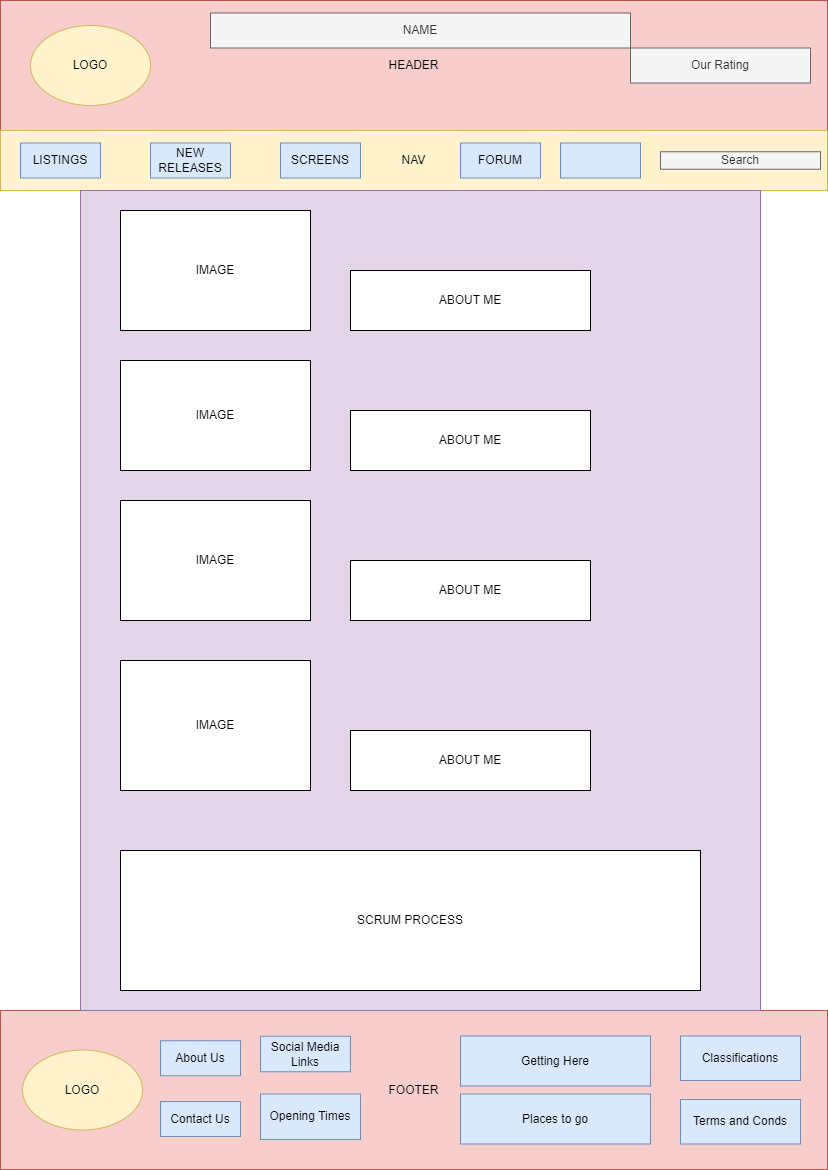

The diagram above was exported from draw.io. Its source (the exported page's mxGraphModel, read from the mxfile embedded in the PNG):
<mxGraphModel dx="2015" dy="794" grid="1" gridSize="10" guides="1" tooltips="1" connect="1" arrows="1" fold="1" page="1" pageScale="1" pageWidth="827" pageHeight="1169" math="0" shadow="0">
  <root>
    <mxCell id="0" />
    <mxCell id="1" parent="0" />
    <mxCell id="Xf2N237cNf77_uHkZy_f-1" value="HEADER" style="rounded=0;whiteSpace=wrap;html=1;fillColor=#f8cecc;strokeColor=#b85450;" vertex="1" parent="1">
      <mxGeometry width="827" height="130" as="geometry" />
    </mxCell>
    <mxCell id="Xf2N237cNf77_uHkZy_f-2" value="NAV" style="rounded=0;whiteSpace=wrap;html=1;fillColor=#fff2cc;strokeColor=#d6b656;" vertex="1" parent="1">
      <mxGeometry y="130" width="827" height="60" as="geometry" />
    </mxCell>
    <mxCell id="Xf2N237cNf77_uHkZy_f-3" value="FOOTER" style="rounded=0;whiteSpace=wrap;html=1;fillColor=#f8cecc;strokeColor=#b85450;" vertex="1" parent="1">
      <mxGeometry y="1010" width="827" height="159" as="geometry" />
    </mxCell>
    <mxCell id="Xf2N237cNf77_uHkZy_f-4" value="" style="rounded=0;whiteSpace=wrap;html=1;fillColor=#e1d5e7;strokeColor=#9673a6;" vertex="1" parent="1">
      <mxGeometry x="80" y="190" width="680" height="820" as="geometry" />
    </mxCell>
    <mxCell id="Xf2N237cNf77_uHkZy_f-5" value="LISTINGS" style="rounded=0;whiteSpace=wrap;html=1;fillColor=#dae8fc;strokeColor=#6c8ebf;" vertex="1" parent="1">
      <mxGeometry x="20" y="142.5" width="80" height="35" as="geometry" />
    </mxCell>
    <mxCell id="Xf2N237cNf77_uHkZy_f-6" value="NEW RELEASES" style="rounded=0;whiteSpace=wrap;html=1;fillColor=#dae8fc;strokeColor=#6c8ebf;" vertex="1" parent="1">
      <mxGeometry x="150" y="142.5" width="80" height="35" as="geometry" />
    </mxCell>
    <mxCell id="Xf2N237cNf77_uHkZy_f-7" value="SCREENS" style="rounded=0;whiteSpace=wrap;html=1;fillColor=#dae8fc;strokeColor=#6c8ebf;" vertex="1" parent="1">
      <mxGeometry x="280" y="142.5" width="80" height="35" as="geometry" />
    </mxCell>
    <mxCell id="Xf2N237cNf77_uHkZy_f-8" value="FORUM" style="rounded=0;whiteSpace=wrap;html=1;fillColor=#dae8fc;strokeColor=#6c8ebf;" vertex="1" parent="1">
      <mxGeometry x="460" y="142.5" width="80" height="35" as="geometry" />
    </mxCell>
    <mxCell id="Xf2N237cNf77_uHkZy_f-9" value="" style="rounded=0;whiteSpace=wrap;html=1;fillColor=#dae8fc;strokeColor=#6c8ebf;" vertex="1" parent="1">
      <mxGeometry x="560" y="142.5" width="80" height="35" as="geometry" />
    </mxCell>
    <mxCell id="Xf2N237cNf77_uHkZy_f-10" value="About Us" style="rounded=0;whiteSpace=wrap;html=1;fillColor=#dae8fc;strokeColor=#6c8ebf;" vertex="1" parent="1">
      <mxGeometry x="160" y="1040.25" width="80" height="35" as="geometry" />
    </mxCell>
    <mxCell id="Xf2N237cNf77_uHkZy_f-11" value="Contact Us" style="rounded=0;whiteSpace=wrap;html=1;fillColor=#dae8fc;strokeColor=#6c8ebf;" vertex="1" parent="1">
      <mxGeometry x="160" y="1101" width="80" height="35" as="geometry" />
    </mxCell>
    <mxCell id="Xf2N237cNf77_uHkZy_f-12" value="LOGO" style="ellipse;whiteSpace=wrap;html=1;fillColor=#fff2cc;strokeColor=#d6b656;" vertex="1" parent="1">
      <mxGeometry x="30" y="25" width="120" height="80" as="geometry" />
    </mxCell>
    <mxCell id="Xf2N237cNf77_uHkZy_f-13" value="Opening Times" style="rounded=0;whiteSpace=wrap;html=1;fillColor=#dae8fc;strokeColor=#6c8ebf;" vertex="1" parent="1">
      <mxGeometry x="260" y="1093.5" width="100" height="45.5" as="geometry" />
    </mxCell>
    <mxCell id="Xf2N237cNf77_uHkZy_f-14" value="Classifications" style="rounded=0;whiteSpace=wrap;html=1;fillColor=#dae8fc;strokeColor=#6c8ebf;" vertex="1" parent="1">
      <mxGeometry x="680" y="1035.5" width="120" height="44.5" as="geometry" />
    </mxCell>
    <mxCell id="Xf2N237cNf77_uHkZy_f-15" value="Getting Here&lt;br&gt;" style="rounded=0;whiteSpace=wrap;html=1;fillColor=#dae8fc;strokeColor=#6c8ebf;" vertex="1" parent="1">
      <mxGeometry x="460" y="1035.5" width="190" height="50" as="geometry" />
    </mxCell>
    <mxCell id="Xf2N237cNf77_uHkZy_f-16" value="Places to go" style="rounded=0;whiteSpace=wrap;html=1;fillColor=#dae8fc;strokeColor=#6c8ebf;" vertex="1" parent="1">
      <mxGeometry x="460" y="1093.5" width="190" height="50" as="geometry" />
    </mxCell>
    <mxCell id="Xf2N237cNf77_uHkZy_f-17" value="Search" style="rounded=0;whiteSpace=wrap;html=1;fillColor=#f5f5f5;fontColor=#333333;strokeColor=#666666;" vertex="1" parent="1">
      <mxGeometry x="660" y="151.25" width="160" height="17.5" as="geometry" />
    </mxCell>
    <mxCell id="Xf2N237cNf77_uHkZy_f-18" value="Our Rating" style="rounded=0;whiteSpace=wrap;html=1;fillColor=#f5f5f5;fontColor=#333333;strokeColor=#666666;" vertex="1" parent="1">
      <mxGeometry x="630" y="47.5" width="180" height="35" as="geometry" />
    </mxCell>
    <mxCell id="Xf2N237cNf77_uHkZy_f-19" value="Terms and Conds" style="rounded=0;whiteSpace=wrap;html=1;fillColor=#dae8fc;strokeColor=#6c8ebf;" vertex="1" parent="1">
      <mxGeometry x="680" y="1099" width="120" height="44.5" as="geometry" />
    </mxCell>
    <mxCell id="Xf2N237cNf77_uHkZy_f-20" value="Social Media Links" style="rounded=0;whiteSpace=wrap;html=1;fillColor=#dae8fc;strokeColor=#6c8ebf;" vertex="1" parent="1">
      <mxGeometry x="260" y="1035.75" width="90" height="35.5" as="geometry" />
    </mxCell>
    <mxCell id="Xf2N237cNf77_uHkZy_f-32" value="LOGO" style="ellipse;whiteSpace=wrap;html=1;fillColor=#fff2cc;strokeColor=#d6b656;" vertex="1" parent="1">
      <mxGeometry x="22" y="1049.5" width="120" height="80" as="geometry" />
    </mxCell>
    <mxCell id="Xf2N237cNf77_uHkZy_f-33" value="NAME" style="rounded=0;whiteSpace=wrap;html=1;fillColor=#f5f5f5;fontColor=#333333;strokeColor=#666666;" vertex="1" parent="1">
      <mxGeometry x="210" y="12.5" width="420" height="35" as="geometry" />
    </mxCell>
    <mxCell id="Xf2N237cNf77_uHkZy_f-34" value="IMAGE" style="rounded=0;whiteSpace=wrap;html=1;" vertex="1" parent="1">
      <mxGeometry x="120" y="210" width="190" height="120" as="geometry" />
    </mxCell>
    <mxCell id="Xf2N237cNf77_uHkZy_f-35" value="IMAGE" style="rounded=0;whiteSpace=wrap;html=1;" vertex="1" parent="1">
      <mxGeometry x="120" y="360" width="190" height="110" as="geometry" />
    </mxCell>
    <mxCell id="Xf2N237cNf77_uHkZy_f-36" value="IMAGE" style="rounded=0;whiteSpace=wrap;html=1;" vertex="1" parent="1">
      <mxGeometry x="120" y="500" width="190" height="120" as="geometry" />
    </mxCell>
    <mxCell id="Xf2N237cNf77_uHkZy_f-37" value="IMAGE" style="rounded=0;whiteSpace=wrap;html=1;" vertex="1" parent="1">
      <mxGeometry x="120" y="660" width="190" height="130" as="geometry" />
    </mxCell>
    <mxCell id="Xf2N237cNf77_uHkZy_f-38" value="ABOUT ME" style="rounded=0;whiteSpace=wrap;html=1;" vertex="1" parent="1">
      <mxGeometry x="350" y="270" width="240" height="60" as="geometry" />
    </mxCell>
    <mxCell id="Xf2N237cNf77_uHkZy_f-39" value="ABOUT ME" style="rounded=0;whiteSpace=wrap;html=1;" vertex="1" parent="1">
      <mxGeometry x="350" y="410" width="240" height="60" as="geometry" />
    </mxCell>
    <mxCell id="Xf2N237cNf77_uHkZy_f-40" value="ABOUT ME&lt;span style=&quot;color: rgba(0, 0, 0, 0); font-family: monospace; font-size: 0px; text-align: start;&quot;&gt;%3CmxGraphModel%3E%3Croot%3E%3CmxCell%20id%3D%220%22%2F%3E%3CmxCell%20id%3D%221%22%20parent%3D%220%22%2F%3E%3CmxCell%20id%3D%222%22%20value%3D%22HEADER%22%20style%3D%22rounded%3D0%3BwhiteSpace%3Dwrap%3Bhtml%3D1%3BfillColor%3D%23f8cecc%3BstrokeColor%3D%23b85450%3B%22%20vertex%3D%221%22%20parent%3D%221%22%3E%3CmxGeometry%20width%3D%22827%22%20height%3D%22130%22%20as%3D%22geometry%22%2F%3E%3C%2FmxCell%3E%3CmxCell%20id%3D%223%22%20value%3D%22NAV%22%20style%3D%22rounded%3D0%3BwhiteSpace%3Dwrap%3Bhtml%3D1%3BfillColor%3D%23fff2cc%3BstrokeColor%3D%23d6b656%3B%22%20vertex%3D%221%22%20parent%3D%221%22%3E%3CmxGeometry%20y%3D%22130%22%20width%3D%22827%22%20height%3D%2260%22%20as%3D%22geometry%22%2F%3E%3C%2FmxCell%3E%3CmxCell%20id%3D%224%22%20value%3D%22FOOTER%22%20style%3D%22rounded%3D0%3BwhiteSpace%3Dwrap%3Bhtml%3D1%3BfillColor%3D%23f8cecc%3BstrokeColor%3D%23b85450%3B%22%20vertex%3D%221%22%20parent%3D%221%22%3E%3CmxGeometry%20y%3D%221010%22%20width%3D%22827%22%20height%3D%22159%22%20as%3D%22geometry%22%2F%3E%3C%2FmxCell%3E%3CmxCell%20id%3D%225%22%20value%3D%22%22%20style%3D%22rounded%3D0%3BwhiteSpace%3Dwrap%3Bhtml%3D1%3BfillColor%3D%23e1d5e7%3BstrokeColor%3D%239673a6%3B%22%20vertex%3D%221%22%20parent%3D%221%22%3E%3CmxGeometry%20x%3D%2280%22%20y%3D%22190%22%20width%3D%22680%22%20height%3D%22820%22%20as%3D%22geometry%22%2F%3E%3C%2FmxCell%3E%3CmxCell%20id%3D%226%22%20value%3D%22LISTINGS%22%20style%3D%22rounded%3D0%3BwhiteSpace%3Dwrap%3Bhtml%3D1%3BfillColor%3D%23dae8fc%3BstrokeColor%3D%236c8ebf%3B%22%20vertex%3D%221%22%20parent%3D%221%22%3E%3CmxGeometry%20x%3D%2220%22%20y%3D%22142.5%22%20width%3D%2280%22%20height%3D%2235%22%20as%3D%22geometry%22%2F%3E%3C%2FmxCell%3E%3CmxCell%20id%3D%227%22%20value%3D%22NEW%20RELEASES%22%20style%3D%22rounded%3D0%3BwhiteSpace%3Dwrap%3Bhtml%3D1%3BfillColor%3D%23dae8fc%3BstrokeColor%3D%236c8ebf%3B%22%20vertex%3D%221%22%20parent%3D%221%22%3E%3CmxGeometry%20x%3D%22150%22%20y%3D%22142.5%22%20width%3D%2280%22%20height%3D%2235%22%20as%3D%22geometry%22%2F%3E%3C%2FmxCell%3E%3CmxCell%20id%3D%228%22%20value%3D%22SCREENS%22%20style%3D%22rounded%3D0%3BwhiteSpace%3Dwrap%3Bhtml%3D1%3BfillColor%3D%23dae8fc%3BstrokeColor%3D%236c8ebf%3B%22%20vertex%3D%221%22%20parent%3D%221%22%3E%3CmxGeometry%20x%3D%22280%22%20y%3D%22142.5%22%20width%3D%2280%22%20height%3D%2235%22%20as%3D%22geometry%22%2F%3E%3C%2FmxCell%3E%3CmxCell%20id%3D%229%22%20value%3D%22FORUM%22%20style%3D%22rounded%3D0%3BwhiteSpace%3Dwrap%3Bhtml%3D1%3BfillColor%3D%23dae8fc%3BstrokeColor%3D%236c8ebf%3B%22%20vertex%3D%221%22%20parent%3D%221%22%3E%3CmxGeometry%20x%3D%22460%22%20y%3D%22142.5%22%20width%3D%2280%22%20height%3D%2235%22%20as%3D%22geometry%22%2F%3E%3C%2FmxCell%3E%3CmxCell%20id%3D%2210%22%20value%3D%22%22%20style%3D%22rounded%3D0%3BwhiteSpace%3Dwrap%3Bhtml%3D1%3BfillColor%3D%23dae8fc%3BstrokeColor%3D%236c8ebf%3B%22%20vertex%3D%221%22%20parent%3D%221%22%3E%3CmxGeometry%20x%3D%22560%22%20y%3D%22142.5%22%20width%3D%2280%22%20height%3D%2235%22%20as%3D%22geometry%22%2F%3E%3C%2FmxCell%3E%3CmxCell%20id%3D%2211%22%20value%3D%22About%20Us%22%20style%3D%22rounded%3D0%3BwhiteSpace%3Dwrap%3Bhtml%3D1%3BfillColor%3D%23dae8fc%3BstrokeColor%3D%236c8ebf%3B%22%20vertex%3D%221%22%20parent%3D%221%22%3E%3CmxGeometry%20x%3D%22160%22%20y%3D%221040.25%22%20width%3D%2280%22%20height%3D%2235%22%20as%3D%22geometry%22%2F%3E%3C%2FmxCell%3E%3CmxCell%20id%3D%2212%22%20value%3D%22Contact%20Us%22%20style%3D%22rounded%3D0%3BwhiteSpace%3Dwrap%3Bhtml%3D1%3BfillColor%3D%23dae8fc%3BstrokeColor%3D%236c8ebf%3B%22%20vertex%3D%221%22%20parent%3D%221%22%3E%3CmxGeometry%20x%3D%22160%22%20y%3D%221101%22%20width%3D%2280%22%20height%3D%2235%22%20as%3D%22geometry%22%2F%3E%3C%2FmxCell%3E%3CmxCell%20id%3D%2213%22%20value%3D%22LOGO%22%20style%3D%22ellipse%3BwhiteSpace%3Dwrap%3Bhtml%3D1%3BfillColor%3D%23fff2cc%3BstrokeColor%3D%23d6b656%3B%22%20vertex%3D%221%22%20parent%3D%221%22%3E%3CmxGeometry%20x%3D%2230%22%20y%3D%2225%22%20width%3D%22120%22%20height%3D%2280%22%20as%3D%22geometry%22%2F%3E%3C%2FmxCell%3E%3CmxCell%20id%3D%2214%22%20value%3D%22Opening%20Times%22%20style%3D%22rounded%3D0%3BwhiteSpace%3Dwrap%3Bhtml%3D1%3BfillColor%3D%23dae8fc%3BstrokeColor%3D%236c8ebf%3B%22%20vertex%3D%221%22%20parent%3D%221%22%3E%3CmxGeometry%20x%3D%22260%22%20y%3D%221093.5%22%20width%3D%22100%22%20height%3D%2245.5%22%20as%3D%22geometry%22%2F%3E%3C%2FmxCell%3E%3CmxCell%20id%3D%2215%22%20value%3D%22Classifications%22%20style%3D%22rounded%3D0%3BwhiteSpace%3Dwrap%3Bhtml%3D1%3BfillColor%3D%23dae8fc%3BstrokeColor%3D%236c8ebf%3B%22%20vertex%3D%221%22%20parent%3D%221%22%3E%3CmxGeometry%20x%3D%22680%22%20y%3D%221035.5%22%20width%3D%22120%22%20height%3D%2244.5%22%20as%3D%22geometry%22%2F%3E%3C%2FmxCell%3E%3CmxCell%20id%3D%2216%22%20value%3D%22Getting%20Here%26lt%3Bbr%26gt%3B%22%20style%3D%22rounded%3D0%3BwhiteSpace%3Dwrap%3Bhtml%3D1%3BfillColor%3D%23dae8fc%3BstrokeColor%3D%236c8ebf%3B%22%20vertex%3D%221%22%20parent%3D%221%22%3E%3CmxGeometry%20x%3D%22460%22%20y%3D%221035.5%22%20width%3D%22190%22%20height%3D%2250%22%20as%3D%22geometry%22%2F%3E%3C%2FmxCell%3E%3CmxCell%20id%3D%2217%22%20value%3D%22Places%20to%20go%22%20style%3D%22rounded%3D0%3BwhiteSpace%3Dwrap%3Bhtml%3D1%3BfillColor%3D%23dae8fc%3BstrokeColor%3D%236c8ebf%3B%22%20vertex%3D%221%22%20parent%3D%221%22%3E%3CmxGeometry%20x%3D%22460%22%20y%3D%221093.5%22%20width%3D%22190%22%20height%3D%2250%22%20as%3D%22geometry%22%2F%3E%3C%2FmxCell%3E%3CmxCell%20id%3D%2218%22%20value%3D%22Search%22%20style%3D%22rounded%3D0%3BwhiteSpace%3Dwrap%3Bhtml%3D1%3BfillColor%3D%23f5f5f5%3BfontColor%3D%23333333%3BstrokeColor%3D%23666666%3B%22%20vertex%3D%221%22%20parent%3D%221%22%3E%3CmxGeometry%20x%3D%22660%22%20y%3D%22151.25%22%20width%3D%22160%22%20height%3D%2217.5%22%20as%3D%22geometry%22%2F%3E%3C%2FmxCell%3E%3CmxCell%20id%3D%2219%22%20value%3D%22Our%20Rating%22%20style%3D%22rounded%3D0%3BwhiteSpace%3Dwrap%3Bhtml%3D1%3BfillColor%3D%23f5f5f5%3BfontColor%3D%23333333%3BstrokeColor%3D%23666666%3B%22%20vertex%3D%221%22%20parent%3D%221%22%3E%3CmxGeometry%20x%3D%22630%22%20y%3D%2247.5%22%20width%3D%22180%22%20height%3D%2235%22%20as%3D%22geometry%22%2F%3E%3C%2FmxCell%3E%3CmxCell%20id%3D%2220%22%20value%3D%22Terms%20and%20Conds%22%20style%3D%22rounded%3D0%3BwhiteSpace%3Dwrap%3Bhtml%3D1%3BfillColor%3D%23dae8fc%3BstrokeColor%3D%236c8ebf%3B%22%20vertex%3D%221%22%20parent%3D%221%22%3E%3CmxGeometry%20x%3D%22680%22%20y%3D%221099%22%20width%3D%22120%22%20height%3D%2244.5%22%20as%3D%22geometry%22%2F%3E%3C%2FmxCell%3E%3CmxCell%20id%3D%2221%22%20value%3D%22Social%20Media%20Links%22%20style%3D%22rounded%3D0%3BwhiteSpace%3Dwrap%3Bhtml%3D1%3BfillColor%3D%23dae8fc%3BstrokeColor%3D%236c8ebf%3B%22%20vertex%3D%221%22%20parent%3D%221%22%3E%3CmxGeometry%20x%3D%22260%22%20y%3D%221035.75%22%20width%3D%2290%22%20height%3D%2235.5%22%20as%3D%22geometry%22%2F%3E%3C%2FmxCell%3E%3CmxCell%20id%3D%2222%22%20value%3D%22%22%20style%3D%22group%22%20vertex%3D%221%22%20connectable%3D%220%22%20parent%3D%221%22%3E%3CmxGeometry%20x%3D%22130%22%20y%3D%22710%22%20width%3D%22580%22%20height%3D%22280%22%20as%3D%22geometry%22%2F%3E%3C%2FmxCell%3E%3CmxCell%20id%3D%2223%22%20value%3D%22%22%20style%3D%22rounded%3D0%3BwhiteSpace%3Dwrap%3Bhtml%3D1%3BfillColor%3Ddefault%3BgradientColor%3D%23ffffff%3B%22%20vertex%3D%221%22%20parent%3D%2222%22%3E%3CmxGeometry%20width%3D%22580%22%20height%3D%22280%22%20as%3D%22geometry%22%2F%3E%3C%2FmxCell%3E%3CmxCell%20id%3D%2224%22%20value%3D%22%26lt%3Bspan%20style%3D%26quot%3B%26quot%3B%26gt%3BListing%20Twp%20Image%26lt%3B%2Fspan%26gt%3B%22%20style%3D%22rounded%3D0%3BwhiteSpace%3Dwrap%3Bhtml%3D1%3BfillColor%3D%23dae8fc%3Brotation%3D90%3BstrokeColor%3D%236c8ebf%3B%22%20vertex%3D%221%22%20parent%3D%2222%22%3E%3CmxGeometry%20x%3D%22-8.31%22%20y%3D%2243.75%22%20width%3D%22272.13%22%20height%3D%22192.5%22%20as%3D%22geometry%22%2F%3E%3C%2FmxCell%3E%3CmxCell%20id%3D%2225%22%20value%3D%22Title%26lt%3Bspan%20style%3D%26quot%3Bwhite-space%3A%20pre%3B%26quot%3B%26gt%3B%26%239%3B%26lt%3B%2Fspan%26gt%3B%22%20style%3D%22rounded%3D0%3BwhiteSpace%3Dwrap%3Bhtml%3D1%3BfillColor%3D%23d5e8d4%3BstrokeColor%3D%2382b366%3B%22%20vertex%3D%221%22%20parent%3D%2222%22%3E%3CmxGeometry%20x%3D%22294%22%20y%3D%2217.5%22%20width%3D%22260%22%20height%3D%2265.625%22%20as%3D%22geometry%22%2F%3E%3C%2FmxCell%3E%3CmxCell%20id%3D%2226%22%20value%3D%22Description%22%20style%3D%22rounded%3D0%3BwhiteSpace%3Dwrap%3Bhtml%3D1%3BfillColor%3D%23d5e8d4%3BstrokeColor%3D%2382b366%3B%22%20vertex%3D%221%22%20parent%3D%2222%22%3E%3CmxGeometry%20x%3D%22294%22%20y%3D%2296.25%22%20width%3D%22260%22%20height%3D%22113.75%22%20as%3D%22geometry%22%2F%3E%3C%2FmxCell%3E%3CmxCell%20id%3D%2227%22%20value%3D%22Times%22%20style%3D%22rounded%3D0%3BwhiteSpace%3Dwrap%3Bhtml%3D1%3BfillColor%3D%23d5e8d4%3BstrokeColor%3D%2382b366%3B%22%20vertex%3D%221%22%20parent%3D%2222%22%3E%3CmxGeometry%20x%3D%22294%22%20y%3D%22218.75%22%20width%3D%22260%22%20height%3D%2248.125%22%20as%3D%22geometry%22%2F%3E%3C%2FmxCell%3E%3CmxCell%20id%3D%2228%22%20value%3D%22%22%20style%3D%22rounded%3D0%3BwhiteSpace%3Dwrap%3Bhtml%3D1%3BfillColor%3Ddefault%3BgradientColor%3D%23ffffff%3B%22%20vertex%3D%221%22%20parent%3D%221%22%3E%3CmxGeometry%20x%3D%22130%22%20y%3D%22330%22%20width%3D%22580%22%20height%3D%22310%22%20as%3D%22geometry%22%2F%3E%3C%2FmxCell%3E%3CmxCell%20id%3D%2229%22%20value%3D%22Listing%20One%20Image%22%20style%3D%22rounded%3D0%3BwhiteSpace%3Dwrap%3Bhtml%3D1%3BfillColor%3D%23dae8fc%3Brotation%3D90%3BstrokeColor%3D%236c8ebf%3B%22%20vertex%3D%221%22%20parent%3D%221%22%3E%3CmxGeometry%20x%3D%22127%22%20y%3D%22375%22%20width%3D%22303%22%20height%3D%22220%22%20as%3D%22geometry%22%2F%3E%3C%2FmxCell%3E%3CmxCell%20id%3D%2230%22%20value%3D%22Title%22%20style%3D%22rounded%3D0%3BwhiteSpace%3Dwrap%3Bhtml%3D1%3BfillColor%3D%23d5e8d4%3BstrokeColor%3D%2382b366%3B%22%20vertex%3D%221%22%20parent%3D%221%22%3E%3CmxGeometry%20x%3D%22425%22%20y%3D%22350%22%20width%3D%22260%22%20height%3D%2275%22%20as%3D%22geometry%22%2F%3E%3C%2FmxCell%3E%3CmxCell%20id%3D%2231%22%20value%3D%22Description%22%20style%3D%22rounded%3D0%3BwhiteSpace%3Dwrap%3Bhtml%3D1%3BfillColor%3D%23d5e8d4%3BstrokeColor%3D%2382b366%3B%22%20vertex%3D%221%22%20parent%3D%221%22%3E%3CmxGeometry%20x%3D%22425%22%20y%3D%22440%22%20width%3D%22260%22%20height%3D%22115%22%20as%3D%22geometry%22%2F%3E%3C%2FmxCell%3E%3CmxCell%20id%3D%2232%22%20value%3D%22Times%22%20style%3D%22rounded%3D0%3BwhiteSpace%3Dwrap%3Bhtml%3D1%3BfillColor%3D%23d5e8d4%3BstrokeColor%3D%2382b366%3B%22%20vertex%3D%221%22%20parent%3D%221%22%3E%3CmxGeometry%20x%3D%22425%22%20y%3D%22580%22%20width%3D%22260%22%20height%3D%2255%22%20as%3D%22geometry%22%2F%3E%3C%2FmxCell%3E%3CmxCell%20id%3D%2233%22%20value%3D%22LOGO%22%20style%3D%22ellipse%3BwhiteSpace%3Dwrap%3Bhtml%3D1%3BfillColor%3D%23fff2cc%3BstrokeColor%3D%23d6b656%3B%22%20vertex%3D%221%22%20parent%3D%221%22%3E%3CmxGeometry%20x%3D%2222%22%20y%3D%221049.5%22%20width%3D%22120%22%20height%3D%2280%22%20as%3D%22geometry%22%2F%3E%3C%2FmxCell%3E%3CmxCell%20id%3D%2234%22%20value%3D%22NAME%22%20style%3D%22rounded%3D0%3BwhiteSpace%3Dwrap%3Bhtml%3D1%3BfillColor%3D%23f5f5f5%3BfontColor%3D%23333333%3BstrokeColor%3D%23666666%3B%22%20vertex%3D%221%22%20parent%3D%221%22%3E%3CmxGeometry%20x%3D%22210%22%20y%3D%2212.5%22%20width%3D%22420%22%20height%3D%2235%22%20as%3D%22geometry%22%2F%3E%3C%2FmxCell%3E%3C%2Froot%3E%3C%2FmxGraphModel%3E&lt;/span&gt;" style="rounded=0;whiteSpace=wrap;html=1;" vertex="1" parent="1">
      <mxGeometry x="350" y="560" width="240" height="60" as="geometry" />
    </mxCell>
    <mxCell id="Xf2N237cNf77_uHkZy_f-41" value="ABOUT ME" style="rounded=0;whiteSpace=wrap;html=1;" vertex="1" parent="1">
      <mxGeometry x="350" y="730" width="240" height="60" as="geometry" />
    </mxCell>
    <mxCell id="Xf2N237cNf77_uHkZy_f-42" value="SCRUM PROCESS" style="rounded=0;whiteSpace=wrap;html=1;" vertex="1" parent="1">
      <mxGeometry x="120" y="850" width="580" height="140" as="geometry" />
    </mxCell>
  </root>
</mxGraphModel>